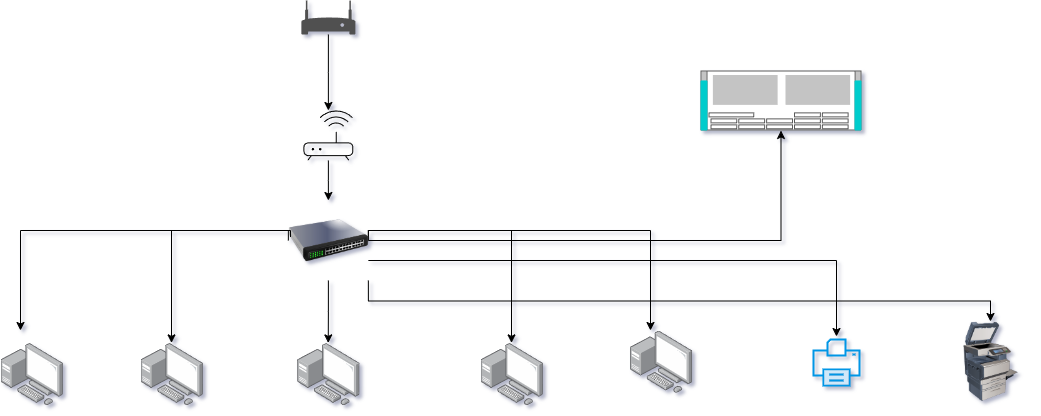

The diagram above was exported from draw.io. Its source (the exported page's mxGraphModel, read from the mxfile embedded in the PNG):
<mxGraphModel dx="983" dy="564" grid="1" gridSize="10" guides="1" tooltips="1" connect="1" arrows="1" fold="1" page="1" pageScale="1" pageWidth="1654" pageHeight="1169" background="#ffffff" math="0" shadow="1" adaptiveColors="auto">
  <root>
    <mxCell id="0" />
    <mxCell id="1" parent="0" />
    <mxCell id="vbnjZv9AMofjiHqBuIjO-12" value="" style="edgeStyle=orthogonalEdgeStyle;rounded=0;orthogonalLoop=1;jettySize=auto;html=1;" edge="1" parent="1" source="vbnjZv9AMofjiHqBuIjO-1" target="vbnjZv9AMofjiHqBuIjO-2">
      <mxGeometry relative="1" as="geometry" />
    </mxCell>
    <mxCell id="vbnjZv9AMofjiHqBuIjO-1" value="" style="sketch=0;pointerEvents=1;shadow=0;dashed=0;html=1;strokeColor=none;fillColor=#505050;labelPosition=center;verticalLabelPosition=bottom;verticalAlign=top;outlineConnect=0;align=center;shape=mxgraph.office.devices.modem;" vertex="1" parent="1">
      <mxGeometry x="420.85" y="100" width="54" height="34" as="geometry" />
    </mxCell>
    <mxCell id="vbnjZv9AMofjiHqBuIjO-19" value="" style="edgeStyle=orthogonalEdgeStyle;rounded=0;orthogonalLoop=1;jettySize=auto;html=1;" edge="1" parent="1" source="vbnjZv9AMofjiHqBuIjO-2" target="vbnjZv9AMofjiHqBuIjO-18">
      <mxGeometry relative="1" as="geometry" />
    </mxCell>
    <mxCell id="vbnjZv9AMofjiHqBuIjO-2" value="" style="sketch=0;verticalLabelPosition=bottom;sketch=0;aspect=fixed;html=1;verticalAlign=top;strokeColor=none;fillColor=#000000;align=center;outlineConnect=0;pointerEvents=1;shape=mxgraph.citrix2.wifi_router;" vertex="1" parent="1">
      <mxGeometry x="422.90000000000003" y="210" width="49.9" height="50" as="geometry" />
    </mxCell>
    <mxCell id="vbnjZv9AMofjiHqBuIjO-26" style="edgeStyle=orthogonalEdgeStyle;rounded=0;orthogonalLoop=1;jettySize=auto;html=1;exitX=0;exitY=0.5;exitDx=0;exitDy=0;" edge="1" parent="1" source="vbnjZv9AMofjiHqBuIjO-18" target="vbnjZv9AMofjiHqBuIjO-21">
      <mxGeometry relative="1" as="geometry">
        <Array as="points">
          <mxPoint x="408" y="330" />
          <mxPoint x="291" y="330" />
        </Array>
      </mxGeometry>
    </mxCell>
    <mxCell id="vbnjZv9AMofjiHqBuIjO-27" value="" style="edgeStyle=orthogonalEdgeStyle;rounded=0;orthogonalLoop=1;jettySize=auto;html=1;" edge="1" parent="1" source="vbnjZv9AMofjiHqBuIjO-18" target="vbnjZv9AMofjiHqBuIjO-22">
      <mxGeometry relative="1" as="geometry" />
    </mxCell>
    <mxCell id="vbnjZv9AMofjiHqBuIjO-28" style="edgeStyle=orthogonalEdgeStyle;rounded=0;orthogonalLoop=1;jettySize=auto;html=1;exitX=1;exitY=0.5;exitDx=0;exitDy=0;" edge="1" parent="1" source="vbnjZv9AMofjiHqBuIjO-18" target="vbnjZv9AMofjiHqBuIjO-23">
      <mxGeometry relative="1" as="geometry">
        <Array as="points">
          <mxPoint x="488" y="330" />
          <mxPoint x="631" y="330" />
        </Array>
      </mxGeometry>
    </mxCell>
    <mxCell id="vbnjZv9AMofjiHqBuIjO-29" style="edgeStyle=orthogonalEdgeStyle;rounded=0;orthogonalLoop=1;jettySize=auto;html=1;exitX=1;exitY=0.5;exitDx=0;exitDy=0;" edge="1" parent="1" source="vbnjZv9AMofjiHqBuIjO-18" target="vbnjZv9AMofjiHqBuIjO-24">
      <mxGeometry relative="1" as="geometry">
        <Array as="points">
          <mxPoint x="488" y="330" />
          <mxPoint x="770" y="330" />
        </Array>
      </mxGeometry>
    </mxCell>
    <mxCell id="vbnjZv9AMofjiHqBuIjO-32" style="edgeStyle=orthogonalEdgeStyle;rounded=0;orthogonalLoop=1;jettySize=auto;html=1;exitX=1;exitY=0.5;exitDx=0;exitDy=0;" edge="1" parent="1" source="vbnjZv9AMofjiHqBuIjO-18" target="vbnjZv9AMofjiHqBuIjO-31">
      <mxGeometry relative="1" as="geometry" />
    </mxCell>
    <mxCell id="vbnjZv9AMofjiHqBuIjO-35" style="edgeStyle=orthogonalEdgeStyle;rounded=0;orthogonalLoop=1;jettySize=auto;html=1;exitX=1;exitY=0.75;exitDx=0;exitDy=0;entryX=0.5;entryY=0;entryDx=0;entryDy=0;" edge="1" parent="1" source="vbnjZv9AMofjiHqBuIjO-18" target="vbnjZv9AMofjiHqBuIjO-33">
      <mxGeometry relative="1" as="geometry" />
    </mxCell>
    <mxCell id="vbnjZv9AMofjiHqBuIjO-36" style="edgeStyle=orthogonalEdgeStyle;rounded=0;orthogonalLoop=1;jettySize=auto;html=1;exitX=1;exitY=1;exitDx=0;exitDy=0;" edge="1" parent="1" source="vbnjZv9AMofjiHqBuIjO-18" target="vbnjZv9AMofjiHqBuIjO-34">
      <mxGeometry relative="1" as="geometry" />
    </mxCell>
    <mxCell id="vbnjZv9AMofjiHqBuIjO-18" value="" style="image;html=1;image=img/lib/clip_art/networking/Switch_128x128.png" vertex="1" parent="1">
      <mxGeometry x="407.85" y="300" width="80" height="80" as="geometry" />
    </mxCell>
    <mxCell id="vbnjZv9AMofjiHqBuIjO-20" value="" style="image;points=[];aspect=fixed;html=1;align=center;shadow=0;dashed=0;image=img/lib/allied_telesis/computer_and_terminals/Personal_Computer_with_Server.svg;" vertex="1" parent="1">
      <mxGeometry x="120" y="442.4" width="62.400000000000006" height="62.400000000000006" as="geometry" />
    </mxCell>
    <mxCell id="vbnjZv9AMofjiHqBuIjO-21" value="" style="image;points=[];aspect=fixed;html=1;align=center;shadow=0;dashed=0;image=img/lib/allied_telesis/computer_and_terminals/Personal_Computer_with_Server.svg;" vertex="1" parent="1">
      <mxGeometry x="260" y="442.4" width="62.400000000000006" height="62.400000000000006" as="geometry" />
    </mxCell>
    <mxCell id="vbnjZv9AMofjiHqBuIjO-22" value="" style="image;points=[];aspect=fixed;html=1;align=center;shadow=0;dashed=0;image=img/lib/allied_telesis/computer_and_terminals/Personal_Computer_with_Server.svg;" vertex="1" parent="1">
      <mxGeometry x="416.65" y="442.4" width="62.400000000000006" height="62.400000000000006" as="geometry" />
    </mxCell>
    <mxCell id="vbnjZv9AMofjiHqBuIjO-23" value="" style="image;points=[];aspect=fixed;html=1;align=center;shadow=0;dashed=0;image=img/lib/allied_telesis/computer_and_terminals/Personal_Computer_with_Server.svg;" vertex="1" parent="1">
      <mxGeometry x="600" y="442.4" width="62.400000000000006" height="62.400000000000006" as="geometry" />
    </mxCell>
    <mxCell id="vbnjZv9AMofjiHqBuIjO-24" value="" style="image;points=[];aspect=fixed;html=1;align=center;shadow=0;dashed=0;image=img/lib/allied_telesis/computer_and_terminals/Personal_Computer_with_Server.svg;" vertex="1" parent="1">
      <mxGeometry x="749.3" y="430" width="62.400000000000006" height="62.400000000000006" as="geometry" />
    </mxCell>
    <mxCell id="vbnjZv9AMofjiHqBuIjO-25" style="edgeStyle=orthogonalEdgeStyle;rounded=0;orthogonalLoop=1;jettySize=auto;html=1;entryX=0.513;entryY=0.026;entryDx=0;entryDy=0;entryPerimeter=0;exitX=0.027;exitY=0.456;exitDx=0;exitDy=0;exitPerimeter=0;" edge="1" parent="1" source="vbnjZv9AMofjiHqBuIjO-18">
      <mxGeometry relative="1" as="geometry">
        <mxPoint x="400" y="336" as="sourcePoint" />
        <mxPoint x="140.00120000000004" y="430.00239999999997" as="targetPoint" />
        <Array as="points">
          <mxPoint x="410" y="330" />
          <mxPoint x="140" y="330" />
        </Array>
      </mxGeometry>
    </mxCell>
    <mxCell id="vbnjZv9AMofjiHqBuIjO-31" value="" style="shape=mxgraph.rack.cisco.cisco_ucs_c460_m2_server;html=1;labelPosition=right;align=left;spacingLeft=15;dashed=0;shadow=0;fillColor=#ffffff;" vertex="1" parent="1">
      <mxGeometry x="820" y="170" width="161" height="60" as="geometry" />
    </mxCell>
    <mxCell id="vbnjZv9AMofjiHqBuIjO-33" value="" style="shape=image;html=1;verticalAlign=top;verticalLabelPosition=bottom;labelBackgroundColor=#ffffff;imageAspect=0;aspect=fixed;image=https://icons.diagrams.net/icon-cache1/Computer_Hardware_Cute_Style_vol_2-2891/printer__print__outline__printsetting__papper__photocopy__machine-1249.svg" vertex="1" parent="1">
      <mxGeometry x="930" y="436" width="52" height="52" as="geometry" />
    </mxCell>
    <mxCell id="vbnjZv9AMofjiHqBuIjO-34" value="" style="image;html=1;image=img/lib/clip_art/computers/Printer_Commercial_128x128.png" vertex="1" parent="1">
      <mxGeometry x="1070" y="421" width="80" height="80" as="geometry" />
    </mxCell>
  </root>
</mxGraphModel>